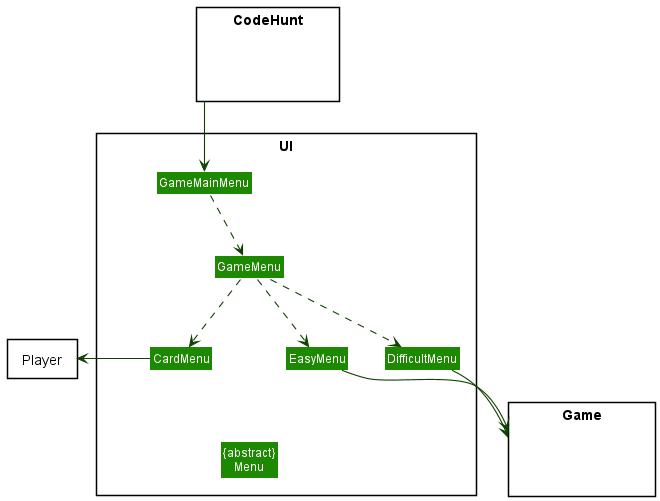

The diagram above was rendered by PlantUML. Its source (embedded in the PNG):
@startuml
!include style.puml
skinparam arrowThickness 1.1
skinparam arrowColor UI_COLOR_T4
skinparam classBackgroundColor UI_COLOR

package UI <<Rectangle>>{
Class GameMainMenu
Class GameMenu
Class EasyMenu
Class DifficultMenu
Class CardMenu
Class "{abstract}\nMenu" as Menu
}

package Game <<Rectangle>> {
Class HiddenModel #FFFFFF
}

package Player <<Rectangle>> {
Class HiddenModel #FFFFFF
}

package CodeHunt <<Rectangle>> {
Class HiddenLogic #FFFFFF
}

GameMainMenu ..>  GameMenu
GameMenu ..>   CardMenu
GameMenu ..>  EasyMenu
GameMenu ..> DifficultMenu

GameMenu -[hidden]-|> Menu
EasyMenu -[hidden]-|> Menu
CardMenu -[hidden]-|> Menu
DifficultMenu -[hidden]-|> Menu
GameMainMenu -[hidden]-|> Menu
GameMenu -[hidden]-|> Menu

DifficultMenu -down-> Game
EasyMenu -down-> Game
CodeHunt -down-> GameMainMenu
CardMenu -left-> Player


@enduml